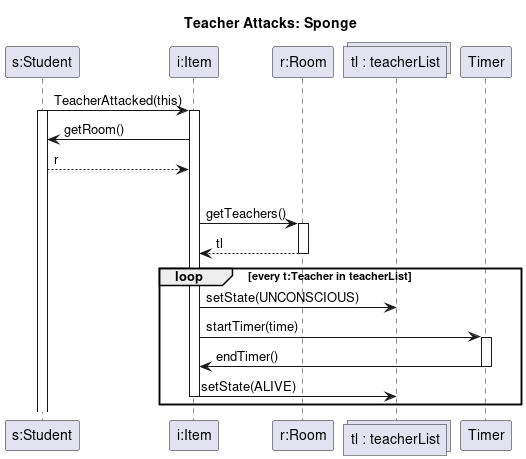

The diagram above was rendered by PlantUML. Its source (embedded in the PNG):
@startuml teacher_attacks_sponge

title Teacher Attacks: Sponge
participant "s:Student" as s
participant "i:Item" as i
participant "r:Room" as r
collections "tl : teacherList" as tl

s -> i : TeacherAttacked(this)
activate i
activate s

i -> s : getRoom()
s --> i : r
alt i:Item is Sponge
    i -> r : getTeachers()
    activate r
    r --> i : tl
    deactivate r
    loop every t:Teacher in teacherList
    i -> tl : setState(UNCONSCIOUS)

    i -> Timer : startTimer(time)
    Activate Timer
    Timer -> i : endTimer()
    Deactivate Timer
    i -> tl : setState(ALIVE)
    Deactivate i
end

@enduml